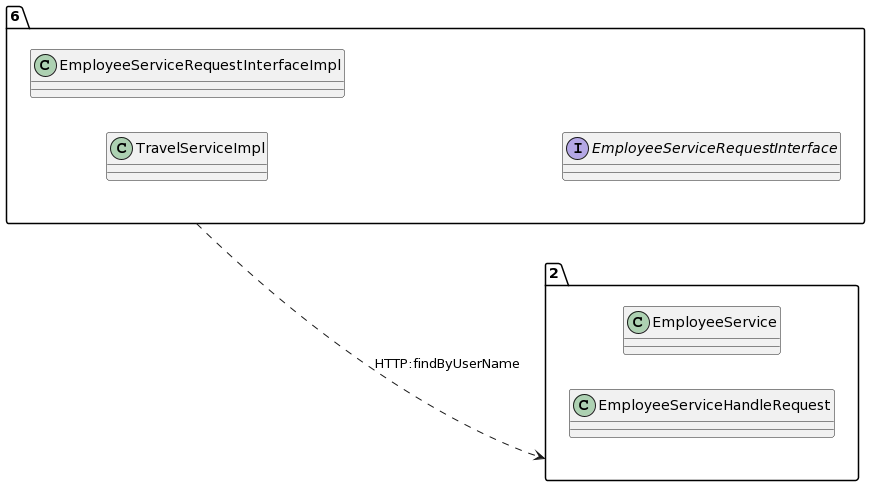

The diagram above was rendered by PlantUML. Its source (embedded in the PNG):
@startuml
allow_mixing
left to right direction
package "6"{
class TravelServiceImpl
class EmployeeServiceRequestInterfaceImpl
interface EmployeeServiceRequestInterface

}
package "2"{
class EmployeeService
class EmployeeServiceHandleRequest

}
"6" ..> "2":HTTP:findByUserName
@enduml